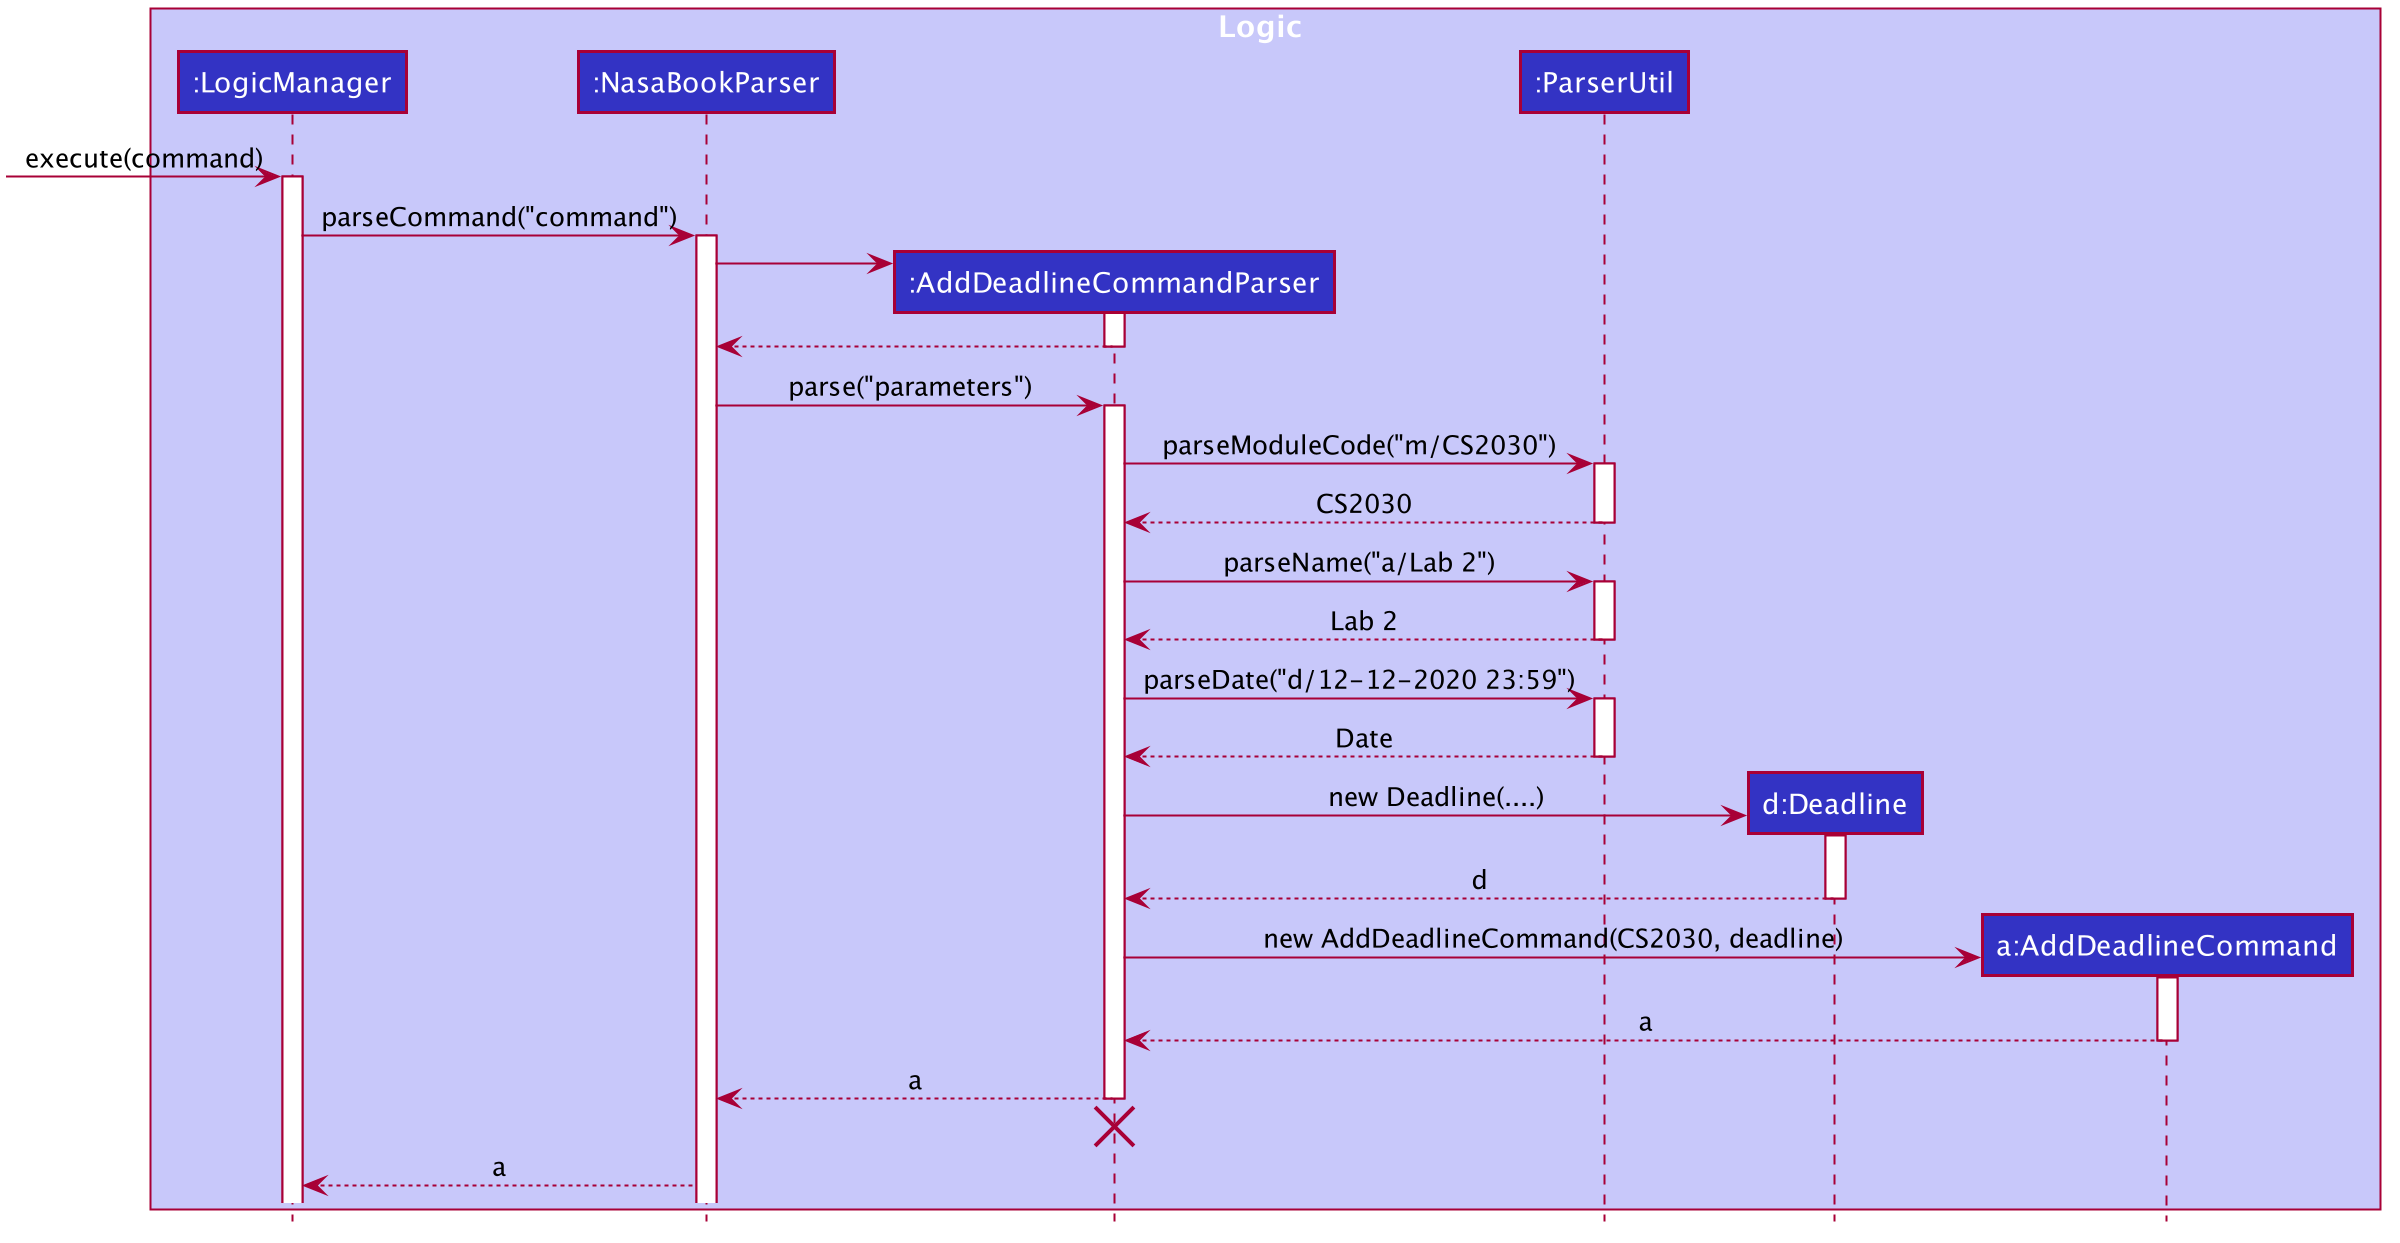

The diagram above was rendered by PlantUML. Its source (embedded in the PNG):
@startuml








skinparam BackgroundColor #FFFFFFF

skinparam Shadowing false

skinparam Class {
    FontColor #FFFFFF
    BorderThickness 1
    BorderColor #FFFFFF
    StereotypeFontColor #FFFFFF
    FontName Arial
}

skinparam Actor {
    BorderColor #000000
    Color #000000
    FontName Arial
}

skinparam Sequence {
    MessageAlign center
    BoxFontSize 15
    BoxPadding 0
    BoxFontColor #FFFFFF
    FontName Arial
}

skinparam Participant {
    FontColor #FFFFFFF
    Padding 20
}

skinparam MinClassWidth 50
skinparam ParticipantPadding 10
skinparam Shadowing false
skinparam DefaultTextAlignment center
skinparam packageStyle Rectangle

hide footbox
hide members
hide circle

box Logic #C8C8FA
participant ":LogicManager" as LogicManager #3333C4
participant ":NasaBookParser" as NasaBookParser #3333C4
participant ":AddDeadlineCommandParser" as AddDeadlineCommandParser #3333C4
participant ":ParserUtil" as ParserUtil #3333C4
participant "d:Deadline" as Deadline #3333C4
participant "a:AddDeadlineCommand" as AddDeadlineCommand #3333C4
end box

[-> LogicManager : execute(command)
activate LogicManager

LogicManager -> NasaBookParser : parseCommand("command")
activate NasaBookParser

create AddDeadlineCommandParser
NasaBookParser -> AddDeadlineCommandParser
activate AddDeadlineCommandParser

AddDeadlineCommandParser --> NasaBookParser
deactivate AddDeadlineCommandParser

NasaBookParser -> AddDeadlineCommandParser : parse("parameters")
activate AddDeadlineCommandParser

AddDeadlineCommandParser -> ParserUtil : parseModuleCode("m/CS2030")
activate ParserUtil

ParserUtil --> AddDeadlineCommandParser : CS2030
deactivate ParserUtil

AddDeadlineCommandParser -> ParserUtil : parseName("a/Lab 2")
activate ParserUtil

ParserUtil --> AddDeadlineCommandParser : Lab 2
deactivate ParserUtil

AddDeadlineCommandParser -> ParserUtil : parseDate("d/12-12-2020 23:59")
activate ParserUtil

ParserUtil --> AddDeadlineCommandParser : Date
deactivate ParserUtil

create Deadline
AddDeadlineCommandParser -> Deadline : new Deadline(....)

activate Deadline
Deadline --> AddDeadlineCommandParser : d
deactivate Deadline

create AddDeadlineCommand
AddDeadlineCommandParser -> AddDeadlineCommand : new AddDeadlineCommand(CS2030, deadline)

activate AddDeadlineCommand
AddDeadlineCommand --> AddDeadlineCommandParser : a
deactivate AddDeadlineCommand

AddDeadlineCommandParser --> NasaBookParser : a
deactivate AddDeadlineCommandParser
AddDeadlineCommandParser -[hidden]-> NasaBookParser
destroy AddDeadlineCommandParser

NasaBookParser --> LogicManager : a
@enduml